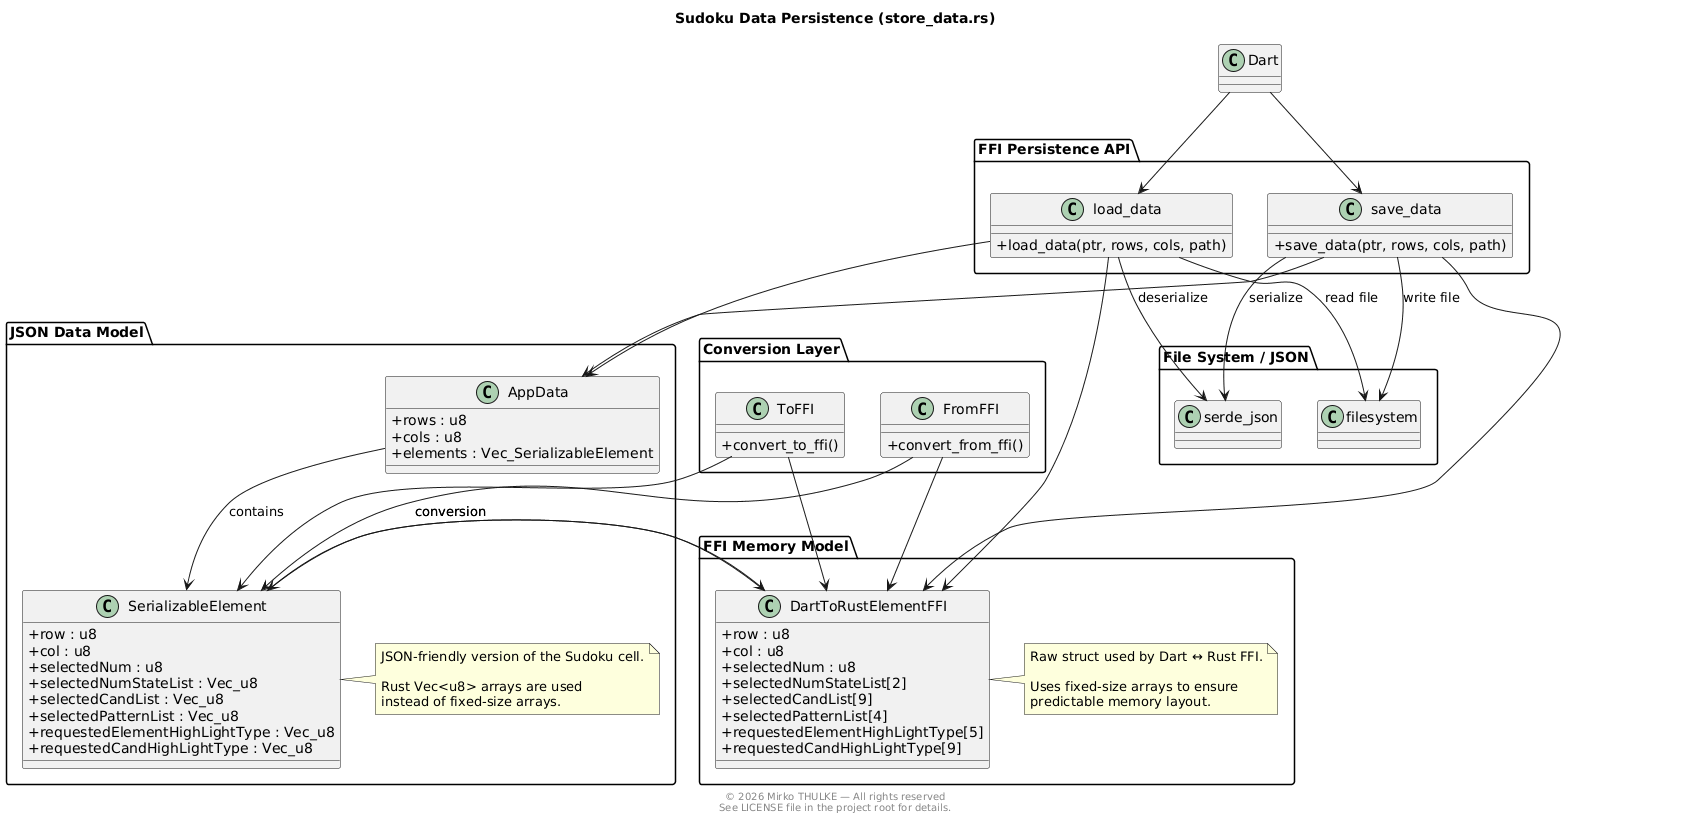

The diagram above was rendered by PlantUML. Its source (embedded in the PNG):
@startuml
title Sudoku Data Persistence (store_data.rs)

footer
© 2026 Mirko THULKE — All rights reserved
See LICENSE file in the project root for details.
end footer

skinparam classAttributeIconSize 0
skinparam shadowing false

' =========================================================
' FFI DATA STRUCTURE
' =========================================================

package "FFI Memory Model" {

class DartToRustElementFFI {
  + row : u8
  + col : u8
  + selectedNum : u8
  + selectedNumStateList[2]
  + selectedCandList[9]
  + selectedPatternList[4]
  + requestedElementHighLightType[5]
  + requestedCandHighLightType[9]
}

note right of DartToRustElementFFI
Raw struct used by Dart ↔ Rust FFI.

Uses fixed-size arrays to ensure
predictable memory layout.
end note

}

' =========================================================
' SERIALIZABLE DATA MODEL
' =========================================================

package "JSON Data Model" {

class SerializableElement {
  + row : u8
  + col : u8
  + selectedNum : u8
  + selectedNumStateList : Vec_u8
  + selectedCandList : Vec_u8
  + selectedPatternList : Vec_u8
  + requestedElementHighLightType : Vec_u8
  + requestedCandHighLightType : Vec_u8
}

class AppData {
  + rows : u8
  + cols : u8
  + elements : Vec_SerializableElement
}

note right of SerializableElement
JSON-friendly version of the Sudoku cell.

Rust Vec<u8> arrays are used
instead of fixed-size arrays.
end note

}

SerializableElement --> DartToRustElementFFI : conversion
DartToRustElementFFI --> SerializableElement : conversion

AppData --> SerializableElement : contains


' =========================================================
' CONVERSION LAYER
' =========================================================

package "Conversion Layer" {

class FromFFI {
  + convert_from_ffi()
}

class ToFFI {
  + convert_to_ffi()
}

}

FromFFI --> SerializableElement
FromFFI --> DartToRustElementFFI

ToFFI --> SerializableElement
ToFFI --> DartToRustElementFFI


' =========================================================
' FILE STORAGE API
' =========================================================

package "FFI Persistence API" {

class save_data {
  + save_data(ptr, rows, cols, path)
}

class load_data {
  + load_data(ptr, rows, cols, path)
}

}

save_data --> AppData
load_data --> AppData

save_data --> DartToRustElementFFI
load_data --> DartToRustElementFFI


' =========================================================
' FILE SYSTEM
' =========================================================

package "File System / JSON" {

class serde_json
class filesystem

}

save_data --> serde_json : serialize
save_data --> filesystem : write file

load_data --> filesystem : read file
load_data --> serde_json : deserialize


' =========================================================
' EXTERNAL CALLER
' =========================================================

'component "Flutter / Dart App" as Dart

Dart --> save_data
Dart --> load_data

@enduml